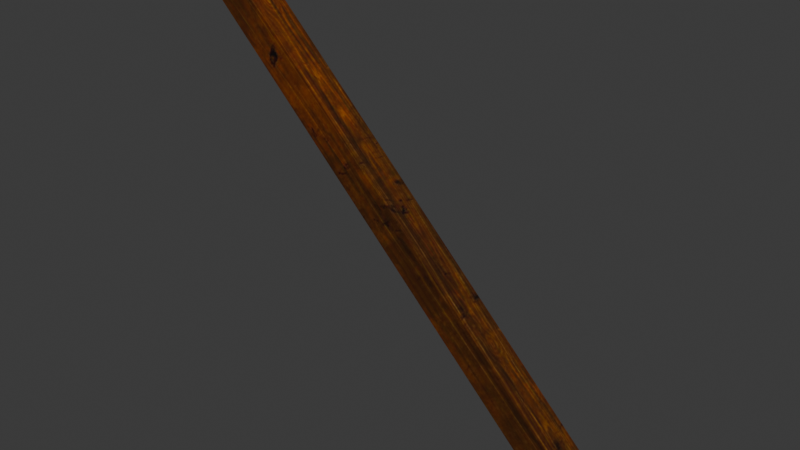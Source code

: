 # Source: DA_T2_Beam_Thin_Large_Diagonal.blend  (saved by Blender 5.0.118; exported with 4.5.12 LTS)
import bpy
from mathutils import Matrix  # noqa: F401  (used for matrix-valued properties, if any)

bpy.ops.wm.read_factory_settings(use_empty=True)
scene = bpy.context.scene
scene.name = 'Scene'

# ---- collections
col_collection = bpy.data.collections.new('Collection'); scene.collection.children.link(col_collection)

# ---- images (referenced by path relative to the original .blend; pixels are not part of the script)
import os
ASSET_DIR = os.environ.get("B2B_ASSET_DIR", "")  # directory of the original .blend (textures are referenced by path, not embedded)
HERE = os.path.dirname(os.path.abspath(__file__))  # packed textures are extracted next to this script under _unpacked/

def load_image(name, relpath, width, height, colorspace="sRGB"):
    """Load a texture the original file referenced (path relative to the .blend, or extracted next to this script)."""
    p = next((c for c in (os.path.join(HERE, relpath), os.path.join(ASSET_DIR, relpath)) if relpath and os.path.exists(c)), "")
    if p:
        img = bpy.data.images.load(p, check_existing=True)
        img.name = name
    else:  # same state as the original file: an image datablock whose file is absent (Cycles renders it pink)
        img = bpy.data.images.new(name, width, height)
        img.source = "FILE"
        img.filepath = "//" + (relpath or name)
    img.colorspace_settings.name = colorspace
    return img
img_t_tier2_trim_bcc_array_0_jpg = load_image('T_Tier2_Trim_BCC_Array_0.jpg', '_unpacked/T_Tier2_Trim_BCC_Array_0.79e23fd3.jpg', 1024, 1024, 'sRGB')

# ---- materials (node trees are filled in below, after node groups)
mat_mi_modular_set_tier2_trim9990 = bpy.data.materials.new('MI_Modular_Set_Tier2_Trim9990')

# ---- material node trees
mat_mi_modular_set_tier2_trim9990.use_nodes = True; mat_mi_modular_set_tier2_trim9990.node_tree.nodes.clear()
_N = mat_mi_modular_set_tier2_trim9990.node_tree.nodes; _L = mat_mi_modular_set_tier2_trim9990.node_tree.links
n0 = _N.new('ShaderNodeOutputMaterial'); n0.name = 'Material Output'; n0.location = (400, 0)
n1 = _N.new('ShaderNodeBsdfPrincipled'); n1.name = 'Principled BSDF'; n1.location = (100, 0)
n2 = _N.new('ShaderNodeTexImage'); n2.name = 'Image Texture'; n2.location = (-600, 400)
n2.image = img_t_tier2_trim_bcc_array_0_jpg
_L.new(n1.outputs[0], n0.inputs[0])
_L.new(n2.outputs[0], n1.inputs[0])
n0.is_active_output = True

# ---- world
world_world = bpy.data.worlds.new('World'); scene.world = world_world
world_world.use_nodes = True; world_world.node_tree.nodes.clear()
_N = world_world.node_tree.nodes; _L = world_world.node_tree.links
n0 = _N.new('ShaderNodeOutputWorld'); n0.name = 'World Output'; n0.location = (200, 100)
n1 = _N.new('ShaderNodeBackground'); n1.name = 'Background'; n1.location = (-200, 100)
n1.inputs[0].default_value = (0.05088, 0.05088, 0.05088, 1.0)
_L.new(n1.outputs[0], n0.inputs[0])
n0.is_active_output = True
world_world.color = (0.05088, 0.05088, 0.05088)
world_world.sun_shadow_jitter_overblur = 0.0

# ---- meshes
me_da_t2_beam_thin_large_diagonal = bpy.data.meshes.new('DA_T2_Beam_Thin_Large_Diagonal')
me_da_t2_beam_thin_large_diagonal.from_pydata([(1.589, -0.1255, -1.411), (-1.412, -0.1245, 1.588), (1.412, -0.1255, -1.588), (-1.589, -0.1245, 1.411), (-1.412, -0.1245, 1.588), (-1.412, 0.1255, 1.588), (-1.589, -0.1245, 1.411), (-1.589, 0.1255, 1.411), (1.589, 0.1245, -1.411), (-1.589, 0.1255, 1.411), (-1.412, 0.1255, 1.588), (1.412, 0.1245, -1.588), (1.589, -0.1255, -1.411), (1.412, -0.1255, -1.588), (1.412, 0.1245, -1.588), (1.589, 0.1245, -1.411), (1.589, 0.1245, -1.411), (-1.412, 0.1255, 1.588), (1.589, -0.1255, -1.411), (-1.412, -0.1245, 1.588), (-1.589, -0.1245, 1.411), (1.412, 0.1245, -1.588), (1.412, -0.1255, -1.588), (-1.589, 0.1255, 1.411)], [], [(0, 1, 2), (2, 1, 3), (4, 5, 6), (6, 5, 7), (8, 9, 10), (9, 8, 11), (12, 13, 14), (12, 14, 15), (16, 17, 18), (19, 18, 17), (20, 21, 22), (21, 20, 23)])
me_da_t2_beam_thin_large_diagonal.polygons.foreach_set('use_smooth', [True] * 12)
_uv = me_da_t2_beam_thin_large_diagonal.uv_layers.new(name='UV0')
_uv.uv.foreach_set('vector', [0.9355, 0.1763, 0.9355, 0.9629, 0.8823, 0.1763, 0.8823, 0.1763, 0.9355, 0.9629, 0.8823, 0.9629, 0.1283, 0.9519, 0.03241, 0.9519, 0.1283, 0.8529, 0.1283, 0.8529, 0.03241, 0.9519, 0.03241, 0.8529, 0.7734, 0.1763, 0.8262, 0.9629, 0.7734, 0.9629, 0.8262, 0.9629, 0.7734, 0.1763, 0.8262, 0.1763, 0.2144, 0.9649, 0.09711, 0.9649, 0.09711, 0.8584, 0.2144, 0.9649, 0.09711, 0.8584, 0.2144, 0.8584, 0.9917, 0.1763, 0.9917, 0.9629, 0.9355, 0.1763, 0.9355, 0.9629, 0.9355, 0.1763, 0.9917, 0.9629, 0.8823, 0.9629, 0.8262, 0.1763, 0.8823, 0.1763, 0.8262, 0.1763, 0.8823, 0.9629, 0.8262, 0.9629])
me_da_t2_beam_thin_large_diagonal.materials.append(mat_mi_modular_set_tier2_trim9990)
me_da_t2_beam_thin_large_diagonal.update()
me_da_t2_beam_thin_large_diagonal.normals_split_custom_set([tuple(v) for v in zip(*[iter([0.003909, -1.0, 0.003911, 0.003909, -1.0, 0.00391, 0.003909, -1.0, 0.00391, 0.003909, -1.0, 0.00391, 0.003909, -1.0, 0.00391, 0.003909, -1.0, 0.00391, -0.7032, -0.003922, 0.711, -0.7032, -0.003922, 0.711, -0.7032, -0.003922, 0.711, -0.7032, -0.003922, 0.711, -0.7032, -0.003922, 0.711, -0.7032, -0.003921, 0.711, 0.003948, 1.0, 0.003947, 0.003948, 1.0, 0.003948, 0.003948, 1.0, 0.003948, 0.003948, 1.0, 0.003948, 0.003948, 1.0, 0.003947, 0.003948, 1.0, 0.003948, 0.711, -0.003911, -0.7032, 0.711, -0.003911, -0.7032, 0.711, -0.003911, -0.7032, 0.711, -0.003911, -0.7032, 0.711, -0.003911, -0.7032, 0.711, -0.00391, -0.7032, 0.7071, -0.003904, 0.7071, 0.7071, -0.003905, 0.7071, 0.7071, -0.003904, 0.7071, 0.7071, -0.003905, 0.7071, 0.7071, -0.003904, 0.7071, 0.7071, -0.003905, 0.7071, -0.7071, -0.003946, -0.7071, -0.7071, -0.003946, -0.7071, -0.7071, -0.003946, -0.7071, -0.7071, -0.003946, -0.7071, -0.7071, -0.003946, -0.7071, -0.7071, -0.003946, -0.7071])] * 3)])

# ---- objects
ob_da_t2_beam_thin_large_diagonal = bpy.data.objects.new('DA_T2_Beam_Thin_Large_Diagonal', me_da_t2_beam_thin_large_diagonal)

# ---- transforms, parenting, visibility, modifiers, constraints
ob_da_t2_beam_thin_large_diagonal.location = (0.0, 0.0, 0.0)

# ---- collection membership
col_collection.objects.link(ob_da_t2_beam_thin_large_diagonal)

# ---- scene / render settings (as saved in the file)
scene.frame_start = 1; scene.frame_end = 250; scene.frame_set(1)
scene.render.engine = 'BLENDER_EEVEE_NEXT'
scene.render.bake_bias = 0.0
scene.render.bake_samples = 0
scene.cycles.sampling_pattern = 'TABULATED_SOBOL'
scene.eevee.use_volume_custom_range = False
bpy.context.view_layer.update()

# ---- added for rendering (the .blend has no active camera and no usable light): camera, sun
cam_auto = bpy.data.cameras.new('AutoCamera')
cam_auto.lens = 50.0
cam_auto.sensor_width = 36.0
cam_auto.clip_end = 1000.0
ob_auto_camera = bpy.data.objects.new('AutoCamera', cam_auto)
scene.collection.objects.link(ob_auto_camera)
ob_auto_camera.location = (4.16357, -4.99628, 3.33085)
ob_auto_camera.rotation_euler = (1.09748, -7.21219e-08, 0.694738)
scene.camera = ob_auto_camera
light_auto_sun = bpy.data.lights.new('AutoSun', 'SUN')
light_auto_sun.energy = 3.0
light_auto_sun.angle = 0.0523599
ob_auto_sun = bpy.data.objects.new('AutoSun', light_auto_sun)
scene.collection.objects.link(ob_auto_sun)
ob_auto_sun.rotation_euler = (0.872665, 0.174533, 0.523599)
bpy.context.view_layer.update()
